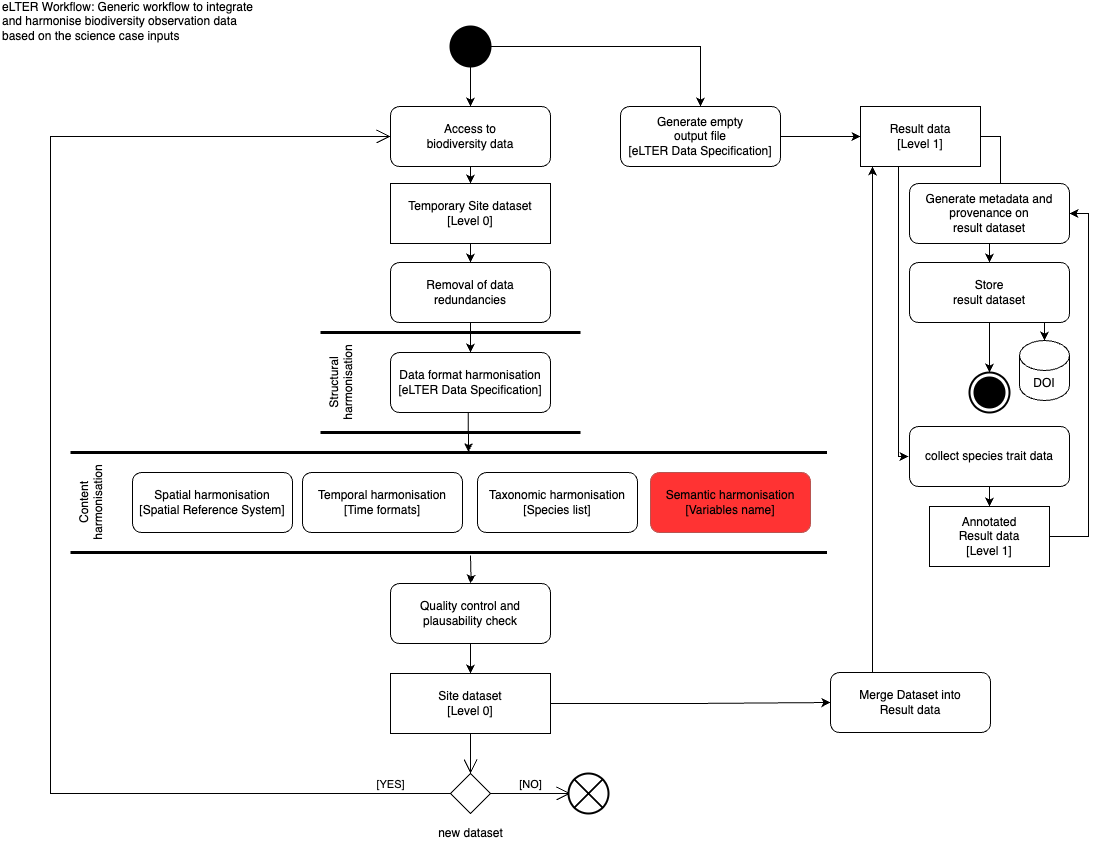

The diagram above was exported from draw.io. Its source (the exported page's mxGraphModel, read from the mxfile embedded in the PNG):
<mxGraphModel dx="1590" dy="1028" grid="1" gridSize="10" guides="1" tooltips="1" connect="1" arrows="1" fold="1" page="1" pageScale="1" pageWidth="1169" pageHeight="827" math="0" shadow="0">
  <root>
    <mxCell id="0" />
    <mxCell id="1" parent="0" />
    <mxCell id="enxfZHNbTfvRL5pASg6W-17" style="edgeStyle=orthogonalEdgeStyle;rounded=0;orthogonalLoop=1;jettySize=auto;html=1;exitX=0.5;exitY=1;exitDx=0;exitDy=0;entryX=0.5;entryY=0;entryDx=0;entryDy=0;" parent="1" source="enxfZHNbTfvRL5pASg6W-1" target="enxfZHNbTfvRL5pASg6W-16" edge="1">
      <mxGeometry relative="1" as="geometry" />
    </mxCell>
    <mxCell id="enxfZHNbTfvRL5pASg6W-1" value="Access to &lt;br&gt;biodiversity data" style="shape=rect;html=1;rounded=1;whiteSpace=wrap;align=center;" parent="1" vertex="1">
      <mxGeometry x="410" y="120" width="160" height="60" as="geometry" />
    </mxCell>
    <mxCell id="enxfZHNbTfvRL5pASg6W-3" style="edgeStyle=orthogonalEdgeStyle;rounded=0;orthogonalLoop=1;jettySize=auto;html=1;exitX=0.5;exitY=1;exitDx=0;exitDy=0;entryX=0.5;entryY=0;entryDx=0;entryDy=0;" parent="1" source="enxfZHNbTfvRL5pASg6W-2" target="enxfZHNbTfvRL5pASg6W-1" edge="1">
      <mxGeometry relative="1" as="geometry" />
    </mxCell>
    <mxCell id="enxfZHNbTfvRL5pASg6W-31" style="edgeStyle=orthogonalEdgeStyle;rounded=0;orthogonalLoop=1;jettySize=auto;html=1;exitX=1;exitY=0.5;exitDx=0;exitDy=0;entryX=0.5;entryY=0;entryDx=0;entryDy=0;" parent="1" source="enxfZHNbTfvRL5pASg6W-2" target="enxfZHNbTfvRL5pASg6W-14" edge="1">
      <mxGeometry relative="1" as="geometry" />
    </mxCell>
    <mxCell id="enxfZHNbTfvRL5pASg6W-2" value="" style="shape=ellipse;html=1;fillColor=strokeColor;strokeWidth=2;verticalLabelPosition=bottom;verticalAlignment=top;perimeter=ellipsePerimeter;" parent="1" vertex="1">
      <mxGeometry x="470" y="40" width="40" height="40" as="geometry" />
    </mxCell>
    <mxCell id="enxfZHNbTfvRL5pASg6W-19" style="edgeStyle=orthogonalEdgeStyle;rounded=0;orthogonalLoop=1;jettySize=auto;html=1;exitX=0.5;exitY=1;exitDx=0;exitDy=0;entryX=0.5;entryY=0;entryDx=0;entryDy=0;" parent="1" source="enxfZHNbTfvRL5pASg6W-4" target="enxfZHNbTfvRL5pASg6W-5" edge="1">
      <mxGeometry relative="1" as="geometry" />
    </mxCell>
    <mxCell id="enxfZHNbTfvRL5pASg6W-4" value="Removal of data redundancies" style="shape=rect;html=1;rounded=1;whiteSpace=wrap;align=center;" parent="1" vertex="1">
      <mxGeometry x="410" y="276" width="160" height="60" as="geometry" />
    </mxCell>
    <mxCell id="enxfZHNbTfvRL5pASg6W-20" style="edgeStyle=orthogonalEdgeStyle;rounded=0;orthogonalLoop=1;jettySize=auto;html=1;exitX=0.5;exitY=1;exitDx=0;exitDy=0;entryX=1.004;entryY=0.526;entryDx=0;entryDy=0;entryPerimeter=0;" parent="1" source="enxfZHNbTfvRL5pASg6W-5" target="enxfZHNbTfvRL5pASg6W-7" edge="1">
      <mxGeometry relative="1" as="geometry" />
    </mxCell>
    <mxCell id="enxfZHNbTfvRL5pASg6W-5" value="Data format harmonisation&lt;br&gt;[eLTER Data Specification]" style="shape=rect;html=1;rounded=1;whiteSpace=wrap;align=center;" parent="1" vertex="1">
      <mxGeometry x="410" y="366" width="160" height="60" as="geometry" />
    </mxCell>
    <mxCell id="enxfZHNbTfvRL5pASg6W-6" value="Structural harmonisation" style="html=1;shape=mxgraph.sysml.actPart;strokeWidth=3;verticalAlign=top;rotation=-90;whiteSpace=wrap;" parent="1" vertex="1">
      <mxGeometry x="420" y="266" width="100" height="260" as="geometry" />
    </mxCell>
    <mxCell id="enxfZHNbTfvRL5pASg6W-7" value="Content harmonisation" style="html=1;shape=mxgraph.sysml.actPart;strokeWidth=3;verticalAlign=top;rotation=-90;whiteSpace=wrap;" parent="1" vertex="1">
      <mxGeometry x="418.25" y="137.75" width="100" height="756.5" as="geometry" />
    </mxCell>
    <mxCell id="enxfZHNbTfvRL5pASg6W-8" value="Spatial harmonisation&lt;br&gt;[Spatial Reference System]" style="shape=rect;html=1;rounded=1;whiteSpace=wrap;align=center;" parent="1" vertex="1">
      <mxGeometry x="152" y="486" width="160" height="60" as="geometry" />
    </mxCell>
    <mxCell id="9Ccde7RArrMgJ6oDBXJA-3" value="" style="edgeStyle=orthogonalEdgeStyle;rounded=0;orthogonalLoop=1;jettySize=auto;html=1;" parent="1" target="enxfZHNbTfvRL5pASg6W-11" edge="1">
      <mxGeometry relative="1" as="geometry">
        <mxPoint x="490" y="569" as="sourcePoint" />
      </mxGeometry>
    </mxCell>
    <mxCell id="enxfZHNbTfvRL5pASg6W-9" value="Temporal harmonisation&lt;br&gt;[Time formats]" style="shape=rect;html=1;rounded=1;whiteSpace=wrap;align=center;" parent="1" vertex="1">
      <mxGeometry x="322" y="486" width="160" height="60" as="geometry" />
    </mxCell>
    <mxCell id="enxfZHNbTfvRL5pASg6W-10" value="Taxonomic harmonisation&lt;br&gt;[Species list]" style="shape=rect;html=1;rounded=1;whiteSpace=wrap;align=center;" parent="1" vertex="1">
      <mxGeometry x="497" y="486" width="160" height="60" as="geometry" />
    </mxCell>
    <mxCell id="enxfZHNbTfvRL5pASg6W-22" style="edgeStyle=orthogonalEdgeStyle;rounded=0;orthogonalLoop=1;jettySize=auto;html=1;exitX=0.5;exitY=1;exitDx=0;exitDy=0;entryX=0.5;entryY=0;entryDx=0;entryDy=0;" parent="1" source="enxfZHNbTfvRL5pASg6W-11" target="enxfZHNbTfvRL5pASg6W-12" edge="1">
      <mxGeometry relative="1" as="geometry" />
    </mxCell>
    <mxCell id="enxfZHNbTfvRL5pASg6W-11" value="Quality control and plausability check" style="shape=rect;html=1;rounded=1;whiteSpace=wrap;align=center;" parent="1" vertex="1">
      <mxGeometry x="410" y="597" width="160" height="60" as="geometry" />
    </mxCell>
    <mxCell id="enxfZHNbTfvRL5pASg6W-24" style="edgeStyle=orthogonalEdgeStyle;rounded=0;orthogonalLoop=1;jettySize=auto;html=1;exitX=1;exitY=0.5;exitDx=0;exitDy=0;entryX=0;entryY=0.5;entryDx=0;entryDy=0;" parent="1" source="enxfZHNbTfvRL5pASg6W-12" target="enxfZHNbTfvRL5pASg6W-23" edge="1">
      <mxGeometry relative="1" as="geometry" />
    </mxCell>
    <mxCell id="enxfZHNbTfvRL5pASg6W-12" value="Site dataset&lt;br&gt;[Level 0]" style="shape=rect;html=1;whiteSpace=wrap;align=center;" parent="1" vertex="1">
      <mxGeometry x="410" y="687" width="160" height="60" as="geometry" />
    </mxCell>
    <mxCell id="enxfZHNbTfvRL5pASg6W-41" style="edgeStyle=orthogonalEdgeStyle;rounded=0;orthogonalLoop=1;jettySize=auto;html=1;exitX=1;exitY=0.5;exitDx=0;exitDy=0;" parent="1" source="enxfZHNbTfvRL5pASg6W-13" target="enxfZHNbTfvRL5pASg6W-40" edge="1">
      <mxGeometry relative="1" as="geometry" />
    </mxCell>
    <mxCell id="enxfZHNbTfvRL5pASg6W-47" style="edgeStyle=orthogonalEdgeStyle;rounded=0;orthogonalLoop=1;jettySize=auto;html=1;exitX=0.75;exitY=1;exitDx=0;exitDy=0;entryX=0;entryY=0.5;entryDx=0;entryDy=0;" parent="1" edge="1">
      <mxGeometry relative="1" as="geometry">
        <mxPoint x="930" y="180" as="sourcePoint" />
        <mxPoint x="928" y="470" as="targetPoint" />
        <Array as="points">
          <mxPoint x="918" y="180" />
          <mxPoint x="918" y="470" />
        </Array>
      </mxGeometry>
    </mxCell>
    <mxCell id="enxfZHNbTfvRL5pASg6W-13" value="Result data&lt;br&gt;[Level 1]" style="shape=rect;html=1;whiteSpace=wrap;align=center;" parent="1" vertex="1">
      <mxGeometry x="880" y="120" width="120" height="60" as="geometry" />
    </mxCell>
    <mxCell id="enxfZHNbTfvRL5pASg6W-15" style="edgeStyle=orthogonalEdgeStyle;rounded=0;orthogonalLoop=1;jettySize=auto;html=1;exitX=1;exitY=0.5;exitDx=0;exitDy=0;entryX=0;entryY=0.5;entryDx=0;entryDy=0;" parent="1" source="enxfZHNbTfvRL5pASg6W-14" target="enxfZHNbTfvRL5pASg6W-13" edge="1">
      <mxGeometry relative="1" as="geometry" />
    </mxCell>
    <mxCell id="enxfZHNbTfvRL5pASg6W-14" value="Generate empty&lt;br&gt;output file&lt;br&gt;[eLTER Data Specification]" style="shape=rect;html=1;rounded=1;whiteSpace=wrap;align=center;" parent="1" vertex="1">
      <mxGeometry x="640" y="120" width="160" height="60" as="geometry" />
    </mxCell>
    <mxCell id="enxfZHNbTfvRL5pASg6W-18" style="edgeStyle=orthogonalEdgeStyle;rounded=0;orthogonalLoop=1;jettySize=auto;html=1;exitX=0.5;exitY=1;exitDx=0;exitDy=0;entryX=0.5;entryY=0;entryDx=0;entryDy=0;" parent="1" source="enxfZHNbTfvRL5pASg6W-16" target="enxfZHNbTfvRL5pASg6W-4" edge="1">
      <mxGeometry relative="1" as="geometry" />
    </mxCell>
    <mxCell id="enxfZHNbTfvRL5pASg6W-16" value="Temporary Site dataset&lt;br&gt;[Level 0]" style="shape=rect;html=1;whiteSpace=wrap;align=center;" parent="1" vertex="1">
      <mxGeometry x="410" y="197" width="160" height="60" as="geometry" />
    </mxCell>
    <mxCell id="enxfZHNbTfvRL5pASg6W-25" style="edgeStyle=orthogonalEdgeStyle;rounded=0;orthogonalLoop=1;jettySize=auto;html=1;exitX=0.5;exitY=0;exitDx=0;exitDy=0;entryX=0.5;entryY=1;entryDx=0;entryDy=0;" parent="1" edge="1">
      <mxGeometry relative="1" as="geometry">
        <mxPoint x="892" y="686" as="sourcePoint" />
        <mxPoint x="892" y="180" as="targetPoint" />
      </mxGeometry>
    </mxCell>
    <mxCell id="enxfZHNbTfvRL5pASg6W-23" value="Merge Dataset into&lt;br&gt;Result data" style="shape=rect;html=1;rounded=1;whiteSpace=wrap;align=center;" parent="1" vertex="1">
      <mxGeometry x="850" y="686" width="160" height="60" as="geometry" />
    </mxCell>
    <mxCell id="enxfZHNbTfvRL5pASg6W-26" value="new dataset" style="shape=rhombus;html=1;verticalLabelPosition=bottom;verticalAlignment=top;" parent="1" vertex="1">
      <mxGeometry x="470" y="787" width="40" height="40" as="geometry" />
    </mxCell>
    <mxCell id="enxfZHNbTfvRL5pASg6W-27" value="" style="edgeStyle=elbowEdgeStyle;html=1;elbow=horizontal;align=right;verticalAlign=bottom;endArrow=none;rounded=0;labelBackgroundColor=none;startArrow=open;startSize=12;" parent="1" source="enxfZHNbTfvRL5pASg6W-26" edge="1">
      <mxGeometry relative="1" as="geometry">
        <mxPoint x="490" y="747" as="targetPoint" />
      </mxGeometry>
    </mxCell>
    <mxCell id="enxfZHNbTfvRL5pASg6W-28" value="[NO]" style="edgeStyle=elbowEdgeStyle;html=1;elbow=horizontal;verticalAlign=bottom;endArrow=open;rounded=0;labelBackgroundColor=none;endSize=12;" parent="1" source="enxfZHNbTfvRL5pASg6W-26" edge="1">
      <mxGeometry relative="1" as="geometry">
        <mxPoint x="590" y="807" as="targetPoint" />
      </mxGeometry>
    </mxCell>
    <mxCell id="enxfZHNbTfvRL5pASg6W-29" value="[YES]" style="edgeStyle=elbowEdgeStyle;html=1;elbow=vertical;verticalAlign=bottom;endArrow=open;rounded=0;labelBackgroundColor=none;endSize=12;entryX=0;entryY=0.5;entryDx=0;entryDy=0;" parent="1" source="enxfZHNbTfvRL5pASg6W-26" target="enxfZHNbTfvRL5pASg6W-1" edge="1">
      <mxGeometry x="-0.9145" relative="1" as="geometry">
        <mxPoint x="302" y="806" as="targetPoint" />
        <Array as="points">
          <mxPoint x="70" y="470" />
        </Array>
        <mxPoint as="offset" />
      </mxGeometry>
    </mxCell>
    <mxCell id="enxfZHNbTfvRL5pASg6W-30" value="" style="html=1;shape=mxgraph.sysml.flowFinal;strokeWidth=2;verticalLabelPosition=bottom;verticalAlignment=top;" parent="1" vertex="1">
      <mxGeometry x="588" y="787" width="40" height="40" as="geometry" />
    </mxCell>
    <mxCell id="enxfZHNbTfvRL5pASg6W-43" style="edgeStyle=orthogonalEdgeStyle;rounded=0;orthogonalLoop=1;jettySize=auto;html=1;exitX=0.5;exitY=1;exitDx=0;exitDy=0;entryX=0.5;entryY=0;entryDx=0;entryDy=0;" parent="1" source="enxfZHNbTfvRL5pASg6W-40" target="enxfZHNbTfvRL5pASg6W-42" edge="1">
      <mxGeometry relative="1" as="geometry" />
    </mxCell>
    <mxCell id="enxfZHNbTfvRL5pASg6W-40" value="Generate metadata and provenance on &lt;br&gt;result dataset" style="shape=rect;html=1;rounded=1;whiteSpace=wrap;align=center;" parent="1" vertex="1">
      <mxGeometry x="929" y="197" width="160" height="60" as="geometry" />
    </mxCell>
    <mxCell id="enxfZHNbTfvRL5pASg6W-45" style="edgeStyle=orthogonalEdgeStyle;rounded=0;orthogonalLoop=1;jettySize=auto;html=1;exitX=0.75;exitY=1;exitDx=0;exitDy=0;entryX=0.5;entryY=0;entryDx=0;entryDy=0;entryPerimeter=0;" parent="1" source="enxfZHNbTfvRL5pASg6W-42" target="enxfZHNbTfvRL5pASg6W-44" edge="1">
      <mxGeometry relative="1" as="geometry" />
    </mxCell>
    <mxCell id="enxfZHNbTfvRL5pASg6W-57" style="edgeStyle=orthogonalEdgeStyle;rounded=0;orthogonalLoop=1;jettySize=auto;html=1;exitX=0.5;exitY=1;exitDx=0;exitDy=0;entryX=0.5;entryY=0;entryDx=0;entryDy=0;entryPerimeter=0;" parent="1" source="enxfZHNbTfvRL5pASg6W-42" target="enxfZHNbTfvRL5pASg6W-56" edge="1">
      <mxGeometry relative="1" as="geometry" />
    </mxCell>
    <mxCell id="enxfZHNbTfvRL5pASg6W-42" value="Store&lt;br&gt;result dataset" style="shape=rect;html=1;rounded=1;whiteSpace=wrap;align=center;" parent="1" vertex="1">
      <mxGeometry x="929" y="276" width="160" height="60" as="geometry" />
    </mxCell>
    <mxCell id="enxfZHNbTfvRL5pASg6W-44" value="DOI" style="shape=cylinder3;whiteSpace=wrap;html=1;boundedLbl=1;backgroundOutline=1;size=15;" parent="1" vertex="1">
      <mxGeometry x="1039" y="354" width="50" height="60" as="geometry" />
    </mxCell>
    <mxCell id="enxfZHNbTfvRL5pASg6W-49" style="edgeStyle=orthogonalEdgeStyle;rounded=0;orthogonalLoop=1;jettySize=auto;html=1;exitX=0.5;exitY=1;exitDx=0;exitDy=0;entryX=0.5;entryY=0;entryDx=0;entryDy=0;" parent="1" source="enxfZHNbTfvRL5pASg6W-46" target="enxfZHNbTfvRL5pASg6W-48" edge="1">
      <mxGeometry relative="1" as="geometry" />
    </mxCell>
    <mxCell id="enxfZHNbTfvRL5pASg6W-46" value="collect species trait data" style="shape=rect;html=1;rounded=1;whiteSpace=wrap;align=center;" parent="1" vertex="1">
      <mxGeometry x="929" y="440" width="160" height="60" as="geometry" />
    </mxCell>
    <mxCell id="enxfZHNbTfvRL5pASg6W-50" style="edgeStyle=orthogonalEdgeStyle;rounded=0;orthogonalLoop=1;jettySize=auto;html=1;exitX=1;exitY=0.5;exitDx=0;exitDy=0;entryX=1;entryY=0.5;entryDx=0;entryDy=0;" parent="1" source="enxfZHNbTfvRL5pASg6W-48" target="enxfZHNbTfvRL5pASg6W-40" edge="1">
      <mxGeometry relative="1" as="geometry">
        <Array as="points">
          <mxPoint x="1108" y="550" />
          <mxPoint x="1108" y="227" />
        </Array>
      </mxGeometry>
    </mxCell>
    <mxCell id="enxfZHNbTfvRL5pASg6W-48" value="Annotated&lt;br&gt;Result data&lt;br&gt;[Level 1]" style="shape=rect;html=1;whiteSpace=wrap;align=center;" parent="1" vertex="1">
      <mxGeometry x="949" y="520" width="120" height="60" as="geometry" />
    </mxCell>
    <mxCell id="enxfZHNbTfvRL5pASg6W-51" value="eLTER Workflow: Generic workflow to integrate and harmonise biodiversity observation data based on the science case inputs" style="text;html=1;strokeColor=none;fillColor=none;align=left;verticalAlign=middle;whiteSpace=wrap;rounded=0;" parent="1" vertex="1">
      <mxGeometry x="20" y="20" width="260" height="30" as="geometry" />
    </mxCell>
    <mxCell id="enxfZHNbTfvRL5pASg6W-56" value="" style="html=1;shape=mxgraph.sysml.actFinal;strokeWidth=2;verticalLabelPosition=bottom;verticalAlignment=top;" parent="1" vertex="1">
      <mxGeometry x="989" y="386" width="40" height="40" as="geometry" />
    </mxCell>
    <mxCell id="9Ccde7RArrMgJ6oDBXJA-2" value="Semantic harmonisation&lt;br&gt;[Variables name]" style="shape=rect;html=1;rounded=1;whiteSpace=wrap;align=center;fillColor=#FF3333;strokeColor=#b85450;" parent="1" vertex="1">
      <mxGeometry x="670" y="486" width="160" height="60" as="geometry" />
    </mxCell>
  </root>
</mxGraphModel>